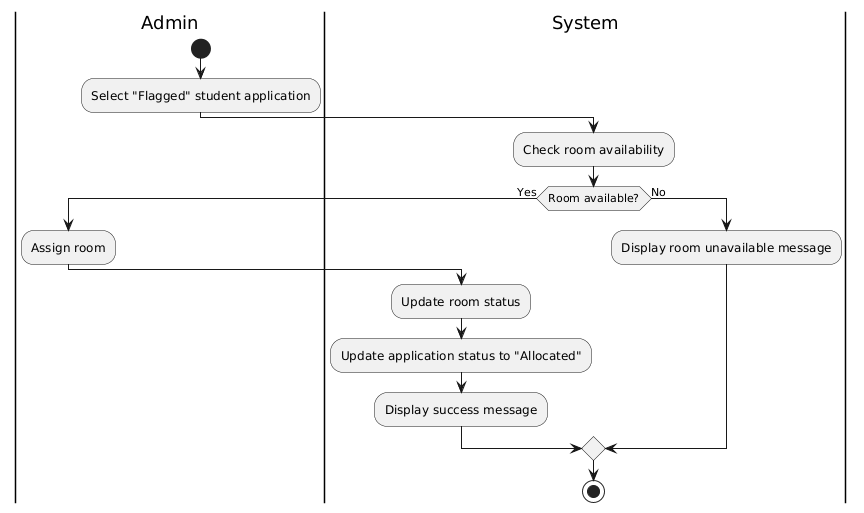

The diagram above was rendered by PlantUML. Its source (embedded in the PNG):
@startuml
|Admin|

start
:Select "Flagged" student application;

|System|
:Check room availability;

if (Room available?) then (Yes)
  |Admin|
  :Assign room;

  |System|
  :Update room status;
  :Update application status to "Allocated";
  :Display success message;
else (No)
  :Display room unavailable message;
endif

stop
@enduml